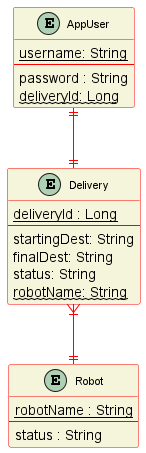

The diagram above was rendered by PlantUML. Its source (embedded in the PNG):
@startuml ER_diagram
skinparam classFontSize 11
skinparam classBackgroundColor beige
skinparam ClassBorderColor red
skinparam ArrowColor red


entity "AppUser" as user{
  <u>username: String</u>
  --
  password : String
  ~~deliveryId: Long~~
}

entity "Delivery" as delivery {
  <u>deliveryId : Long</u>
  --
  startingDest: String
  finalDest: String
  status: String
  ~~robotName: String~~
}

entity "Robot" as robot {
  <u>robotName : String</u>
  --
  status : String
}


user ||--|| delivery
delivery }|--|| robot
@enduml